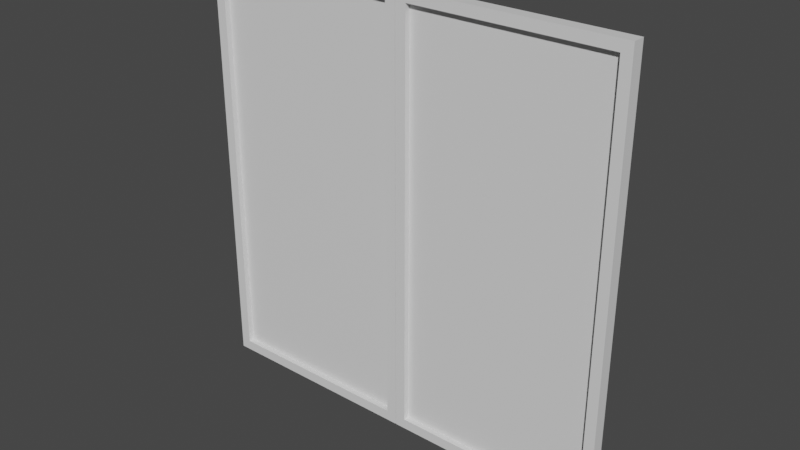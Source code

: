 # Source: SlidingGlassDoors.blend  (saved by Blender 2.80.75; exported with 4.5.12 LTS)
import bpy
from mathutils import Matrix  # noqa: F401  (used for matrix-valued properties, if any)

bpy.ops.wm.read_factory_settings(use_empty=True)
scene = bpy.context.scene
scene.name = 'Scene'

# ---- collections
col_collection = bpy.data.collections.new('Collection'); scene.collection.children.link(col_collection)

# ---- materials (node trees are filled in below, after node groups)
mat_material = bpy.data.materials.new('Material')
mat_material.alpha_threshold = 0.0
mat_material.use_transparent_shadow = False
mat_material.line_color = (0.0, 0.0, 0.0, 1.0)

# ---- material node trees
mat_material.use_nodes = True; mat_material.node_tree.nodes.clear()
_N = mat_material.node_tree.nodes; _L = mat_material.node_tree.links
n0 = _N.new('ShaderNodeOutputMaterial'); n0.name = 'Material Output'; n0.location = (300, 300)
n1 = _N.new('ShaderNodeBsdfPrincipled'); n1.name = 'Principled BSDF'; n1.location = (10, 300)
n1.distribution = 'GGX'
n1.subsurface_method = 'BURLEY'
n1.inputs[2].default_value = 0.4
n1.inputs[3].default_value = 1.45
n1.inputs[27].default_value = (0.0, 0.0, 0.0, 1.0)
n1.inputs[28].default_value = 1.0
_L.new(n1.outputs[0], n0.inputs[0])
n0.is_active_output = True

# ---- world
world_world = bpy.data.worlds.new('World'); scene.world = world_world
world_world.use_nodes = True; world_world.node_tree.nodes.clear()
_N = world_world.node_tree.nodes; _L = world_world.node_tree.links
n0 = _N.new('ShaderNodeOutputWorld'); n0.name = 'World Output'; n0.location = (300, 300)
n1 = _N.new('ShaderNodeBackground'); n1.name = 'Background'; n1.location = (10, 300)
n1.inputs[0].default_value = (0.05088, 0.05088, 0.05088, 1.0)
_L.new(n1.outputs[0], n0.inputs[0])
n0.is_active_output = True
world_world.color = (0.05088, 0.05088, 0.05088)
world_world.use_sun_shadow = False
world_world.sun_shadow_jitter_overblur = 0.0

# ---- meshes
me_cube_001 = bpy.data.meshes.new('Cube.001')
me_cube_001.from_pydata([(2.992, 0.207, 5.987), (2.992, 0.207, -0.01335), (2.992, 0.03141, 5.987), (2.992, 0.03141, -0.01335), (-0.007693, 0.207, 5.987), (-0.007693, 0.207, -0.01335), (-0.007693, 0.03141, 5.987), (-0.007693, 0.03141, -0.01335), (2.849, 0.03141, 0.1298), (2.849, 0.03141, 5.843), (0.1355, 0.03141, 5.843), (0.1355, 0.03141, 0.1298), (0.1355, 0.207, 0.1298), (0.1355, 0.207, 5.843), (2.849, 0.207, 5.843), (2.849, 0.207, 0.1298), (2.849, 0.1101, 5.843), (2.849, 0.1101, 0.1298), (0.1355, 0.1101, 0.1298), (0.1355, 0.1101, 5.843), (0.1355, 0.1284, 5.843), (0.1355, 0.1284, 0.1298), (2.849, 0.1284, 0.1298), (2.849, 0.1284, 5.843), (-0.01781, 0.207, 5.987), (-0.01781, 0.207, -0.01335), (-0.01781, 0.03141, 5.987), (-0.01781, 0.03141, -0.01335), (-3.018, 0.207, 5.987), (-3.018, 0.207, -0.01335), (-3.018, 0.03141, 5.987), (-3.018, 0.03141, -0.01335), (-0.161, 0.03141, 0.1298), (-0.161, 0.03141, 5.843), (-2.875, 0.03141, 5.843), (-2.875, 0.03141, 0.1298), (-2.875, 0.207, 0.1298), (-2.875, 0.207, 5.843), (-0.161, 0.207, 5.843), (-0.161, 0.207, 0.1298), (-0.161, 0.1101, 5.843), (-0.161, 0.1101, 0.1298), (-2.875, 0.1101, 0.1298), (-2.875, 0.1101, 5.843), (-2.875, 0.1284, 5.843), (-2.875, 0.1284, 0.1298), (-0.161, 0.1284, 0.1298), (-0.161, 0.1284, 5.843)], [], [(0, 4, 6, 2), (8, 9, 16, 17), (7, 6, 4, 5), (5, 1, 3, 7), (1, 0, 2, 3), (14, 15, 22, 23), (3, 2, 9, 8), (2, 6, 10, 9), (6, 7, 11, 10), (7, 3, 8, 11), (5, 4, 13, 12), (4, 0, 14, 13), (0, 1, 15, 14), (1, 5, 12, 15), (17, 16, 19, 18), (21, 20, 23, 22), (15, 12, 21, 22), (10, 11, 18, 19), (11, 8, 17, 18), (13, 14, 23, 20), (12, 13, 20, 21), (9, 10, 19, 16), (24, 28, 30, 26), (32, 33, 40, 41), (31, 30, 28, 29), (29, 25, 27, 31), (25, 24, 26, 27), (38, 39, 46, 47), (27, 26, 33, 32), (26, 30, 34, 33), (30, 31, 35, 34), (31, 27, 32, 35), (29, 28, 37, 36), (28, 24, 38, 37), (24, 25, 39, 38), (25, 29, 36, 39), (41, 40, 43, 42), (45, 44, 47, 46), (39, 36, 45, 46), (34, 35, 42, 43), (35, 32, 41, 42), (37, 38, 47, 44), (36, 37, 44, 45), (33, 34, 43, 40)])
_uv = me_cube_001.uv_layers.new(name='UVMap')
_uv.uv.foreach_set('vector', [0.9543, 0.75, 0.9543, 1.0, 0.9402, 1.0, 0.9402, 0.75, 0.9543, 0.9761, 0.9543, 0.5, 0.9607, 0.5, 0.9607, 0.9761, 0.9121, 0.9761, 0.9121, 0.4761, 0.9262, 0.4761, 0.9262, 0.9761, 0.9684, 0.25, 0.9684, 0.5, 0.9543, 0.5, 0.9543, 0.25, 0.9121, 0.4761, 0.9121, 0.9761, 0.898, 0.9761, 0.898, 0.4761, 0.967, 0.5, 0.967, 0.9761, 0.9607, 0.9761, 0.9607, 0.5, 0.4816, 0.5, 0.4816, 3.974e-08, 0.4931, 0.01193, 0.4931, 0.4881, 0.4816, 3.974e-08, 0.7224, 0.0, 0.7109, 0.01193, 0.4931, 0.01193, 0.7224, 0.0, 0.7224, 0.5, 0.7109, 0.4881, 0.7109, 0.01193, 0.7224, 0.5, 0.4816, 0.5, 0.4931, 0.4881, 0.7109, 0.4881, 0.2408, 0.5, 0.2408, 0.0, 0.2523, 0.01193, 0.2523, 0.4881, 0.2408, 0.0, 0.4816, 0.0, 0.4701, 0.01193, 0.2523, 0.01193, 0.4816, 0.0, 0.4816, 0.5, 0.4701, 0.4881, 0.4701, 0.01193, 0.4816, 0.5, 0.2408, 0.5, 0.2523, 0.4881, 0.4701, 0.4881, 0.4586, 0.9761, 0.4586, 0.5, 0.6765, 0.5, 0.6765, 0.9761, 0.7224, 0.4761, 0.7224, 0.0, 0.9402, 0.0, 0.9402, 0.4761, 1.0, 0.0, 1.0, 0.2261, 0.9937, 0.2261, 0.9937, 0.0, 0.9796, 0.9761, 0.9796, 0.5, 0.9859, 0.5, 0.9859, 0.9761, 0.9874, 0.2261, 0.9874, 0.0, 0.9937, 0.0, 0.9937, 0.2261, 0.9937, 0.4523, 0.9937, 0.2261, 1.0, 0.2261, 1.0, 0.4523, 0.9811, 2.484e-09, 0.9811, 0.4761, 0.9748, 0.4761, 0.9748, 0.0, 0.9922, 0.5, 0.9922, 0.7261, 0.9859, 0.7261, 0.9859, 0.5, 0.9684, 0.0, 0.9684, 0.25, 0.9543, 0.25, 0.9543, 2.328e-09, 0.9733, 0.5, 0.9733, 0.9761, 0.967, 0.9761, 0.967, 0.5, 0.9262, 0.9761, 0.9262, 0.4761, 0.9402, 0.4761, 0.9402, 0.9761, 0.9402, 0.75, 0.9402, 0.5, 0.9543, 0.5, 0.9543, 0.75, 0.9402, 0.5, 0.9402, 0.0, 0.9543, 0.0, 0.9543, 0.5, 0.9684, 0.4761, 0.9684, 3.725e-09, 0.9748, 0.0, 0.9748, 0.4761, 4.216e-08, 1.0, 0.0, 0.5, 0.01149, 0.5119, 0.01149, 0.9881, 0.0, 0.5, 0.2408, 0.5, 0.2293, 0.5119, 0.01149, 0.5119, 0.2408, 0.5, 0.2408, 1.0, 0.2293, 0.9881, 0.2293, 0.5119, 0.2408, 1.0, 4.216e-08, 1.0, 0.01149, 0.9881, 0.2293, 0.9881, 1.148e-07, 0.5, 0.0, 3.974e-08, 0.01149, 0.01193, 0.01149, 0.4881, 0.0, 3.974e-08, 0.2408, 0.0, 0.2293, 0.01193, 0.01149, 0.01193, 0.2408, 0.0, 0.2408, 0.5, 0.2293, 0.4881, 0.2293, 0.01193, 0.2408, 0.5, 1.148e-07, 0.5, 0.01149, 0.4881, 0.2293, 0.4881, 0.6765, 0.9761, 0.6765, 0.5, 0.8943, 0.5, 0.8943, 0.9761, 0.2408, 0.9761, 0.2408, 0.5, 0.4586, 0.5, 0.4586, 0.9761, 0.9985, 0.7261, 0.9985, 0.9523, 0.9922, 0.9523, 0.9922, 0.7261, 0.9733, 0.9761, 0.9733, 0.5, 0.9796, 0.5, 0.9796, 0.9761, 0.9874, 0.4523, 0.9874, 0.2261, 0.9937, 0.2261, 0.9937, 0.4523, 0.9922, 0.7261, 0.9922, 0.5, 0.9985, 0.5, 0.9985, 0.7261, 0.9874, 0.0, 0.9874, 0.4761, 0.9811, 0.4761, 0.9811, 0.0, 0.9922, 0.7261, 0.9922, 0.9523, 0.9859, 0.9523, 0.9859, 0.7261])
me_cube_001.materials.append(mat_material)
me_cube_001.use_remesh_preserve_volume = False
me_cube_001.use_remesh_preserve_attributes = False
me_cube_001.use_mirror_vertex_groups = False
me_cube_001.update()
arm_armature = bpy.data.armatures.new('Armature')  # bones are not reproduced

# ---- objects
ob_cube_001 = bpy.data.objects.new('Cube.001', me_cube_001)
ob_armature = bpy.data.objects.new('Armature', arm_armature)

# ---- transforms, parenting, visibility, modifiers, constraints
ob_cube_001.parent = ob_armature
ob_cube_001.location = (0.0, 0.0, 0.0)
ob_cube_001.lock_rotations_4d = False
ob_cube_001.empty_display_type = 'ARROWS'
ob_cube_001.lineart.crease_threshold = 0.0
_vg = ob_cube_001.vertex_groups.new(name='Bone')
for _i, _w in zip([24, 25, 26, 27, 28, 29, 30, 31, 32, 33, 34, 35, 36, 37, 38, 39, 40, 41, 42, 43, 44, 45, 46, 47], [1.0, 0.9999, 1.0, 0.9999, 1.0, 0.9999, 1.0, 0.9999, 0.9999, 1.0, 1.0, 0.9999, 0.9999, 1.0, 1.0, 0.9999, 1.0, 0.9999, 0.9999, 1.0, 1.0, 0.9999, 0.9999, 1.0]): _vg.add([_i], _w, 'REPLACE')
_vg = ob_cube_001.vertex_groups.new(name='Bone.001')
for _i, _w in zip([0, 1, 2, 3, 4, 5, 6, 7, 8, 9, 10, 11, 12, 13, 14, 15, 16, 17, 18, 19, 20, 21, 22, 23], [1.0, 1.0, 1.0, 1.0, 1.0, 1.0, 1.0, 1.0, 1.0, 1.0, 1.0, 1.0, 1.0, 1.0, 1.0, 1.0, 1.0, 1.0, 1.0, 1.0, 1.0, 1.0, 1.0, 1.0]): _vg.add([_i], _w, 'REPLACE')
_m = ob_cube_001.modifiers.new('Armature', 'ARMATURE')
_m.object = ob_armature
ob_armature.location = (0.0, 0.0, 0.0)
ob_armature.lineart.crease_threshold = 0.0

# ---- collection membership
col_collection.objects.link(ob_cube_001)
col_collection.objects.link(ob_armature)

# ---- scene / render settings (as saved in the file)
scene.frame_start = 1; scene.frame_end = 250; scene.frame_set(11)
scene.render.engine = 'BLENDER_EEVEE_NEXT'
scene.cycles.use_denoising = False
scene.cycles.samples = 128
scene.cycles.sampling_pattern = 'TABULATED_SOBOL'
scene.cycles.use_adaptive_sampling = False
scene.cycles.use_light_tree = False
scene.view_settings.view_transform = 'Filmic'
bpy.context.view_layer.update()

# ---- added for rendering (the .blend has no active camera and no usable light): camera, sun
cam_auto = bpy.data.cameras.new('AutoCamera')
cam_auto.lens = 50.0
cam_auto.sensor_width = 36.0
cam_auto.clip_end = 1000.0
ob_auto_camera = bpy.data.objects.new('AutoCamera', cam_auto)
scene.collection.objects.link(ob_auto_camera)
ob_auto_camera.location = (7.84634, -9.3117, 9.27393)
ob_auto_camera.rotation_euler = (1.09748, -7.21219e-08, 0.694738)
scene.camera = ob_auto_camera
light_auto_sun = bpy.data.lights.new('AutoSun', 'SUN')
light_auto_sun.energy = 3.0
light_auto_sun.angle = 0.0523599
ob_auto_sun = bpy.data.objects.new('AutoSun', light_auto_sun)
scene.collection.objects.link(ob_auto_sun)
ob_auto_sun.rotation_euler = (0.872665, 0.174533, 0.523599)
bpy.context.view_layer.update()
